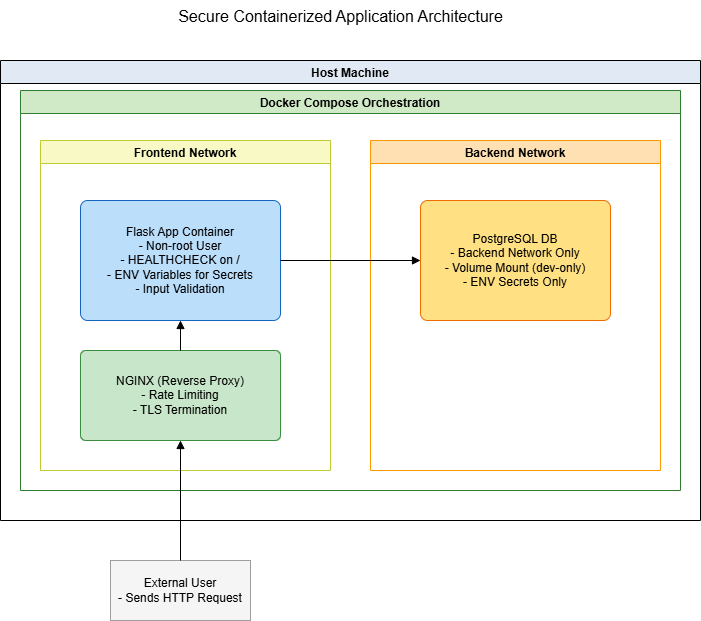

The diagram above was exported from draw.io. Its source (the exported page's mxGraphModel, read from the mxfile embedded in the PNG):
<mxGraphModel dx="1034" dy="570" grid="1" gridSize="10" guides="1" tooltips="1" connect="1" arrows="1" fold="1" page="1" pageScale="1" pageWidth="850" pageHeight="1100" math="0" shadow="0">
  <root>
    <mxCell id="0" />
    <mxCell id="1" parent="0" />
    <mxCell id="HSUHtfdyVLOzArJMvnf7-1" value="Secure Containerized Application Architecture" style="text;html=1;strokeColor=none;fillColor=none;align=center;fontSize=16;fontColor=#000000;" vertex="1" parent="1">
      <mxGeometry x="180" width="440" height="30" as="geometry" />
    </mxCell>
    <mxCell id="HSUHtfdyVLOzArJMvnf7-2" value="Host Machine" style="swimlane;fillColor=#e1eaf4;strokeColor=#000000;" vertex="1" parent="1">
      <mxGeometry x="60" y="60" width="700" height="460" as="geometry" />
    </mxCell>
    <mxCell id="HSUHtfdyVLOzArJMvnf7-3" value="Docker Compose Orchestration" style="swimlane;fillColor=#d0e9c6;strokeColor=#2e7d32;" vertex="1" parent="HSUHtfdyVLOzArJMvnf7-2">
      <mxGeometry x="20" y="30" width="660" height="400" as="geometry">
        <mxRectangle x="20" y="30" width="210" height="30" as="alternateBounds" />
      </mxGeometry>
    </mxCell>
    <mxCell id="HSUHtfdyVLOzArJMvnf7-4" value="Frontend Network" style="swimlane;fillColor=#f9f9c5;strokeColor=#c0ca33;" vertex="1" parent="HSUHtfdyVLOzArJMvnf7-3">
      <mxGeometry x="20" y="50" width="290" height="330" as="geometry">
        <mxRectangle x="20" y="50" width="140" height="30" as="alternateBounds" />
      </mxGeometry>
    </mxCell>
    <mxCell id="HSUHtfdyVLOzArJMvnf7-5" value="Flask App Container&#10;- Non-root User&#10;- HEALTHCHECK on /&#10;- ENV Variables for Secrets&#10;- Input Validation" style="shape=mxgraph.flowchart.process;rounded=1;whiteSpace=wrap;html=1;fillColor=#bbdefb;strokeColor=#1565c0;" vertex="1" parent="HSUHtfdyVLOzArJMvnf7-4">
      <mxGeometry x="40" y="60" width="200" height="120" as="geometry" />
    </mxCell>
    <mxCell id="HSUHtfdyVLOzArJMvnf7-6" value="NGINX (Reverse Proxy)&#10;- Rate Limiting&#10;- TLS Termination" style="shape=mxgraph.flowchart.process;rounded=1;whiteSpace=wrap;html=1;fillColor=#c8e6c9;strokeColor=#388e3c;" vertex="1" parent="HSUHtfdyVLOzArJMvnf7-4">
      <mxGeometry x="40" y="210" width="200" height="90" as="geometry" />
    </mxCell>
    <mxCell id="HSUHtfdyVLOzArJMvnf7-7" value="Backend Network" style="swimlane;fillColor=#ffe0b2;strokeColor=#ff9800;" vertex="1" parent="HSUHtfdyVLOzArJMvnf7-3">
      <mxGeometry x="350" y="50" width="290" height="330" as="geometry" />
    </mxCell>
    <mxCell id="HSUHtfdyVLOzArJMvnf7-8" value="PostgreSQL DB&#10;- Backend Network Only&#10;- Volume Mount (dev-only)&#10;- ENV Secrets Only" style="shape=mxgraph.flowchart.process;rounded=1;whiteSpace=wrap;html=1;fillColor=#ffe082;strokeColor=#ef6c00;" vertex="1" parent="HSUHtfdyVLOzArJMvnf7-7">
      <mxGeometry x="50" y="60" width="190" height="120" as="geometry" />
    </mxCell>
    <mxCell id="HSUHtfdyVLOzArJMvnf7-9" style="endArrow=block;html=1;strokeColor=#000000;" edge="1" parent="1" source="HSUHtfdyVLOzArJMvnf7-5" target="HSUHtfdyVLOzArJMvnf7-8">
      <mxGeometry relative="1" as="geometry" />
    </mxCell>
    <mxCell id="HSUHtfdyVLOzArJMvnf7-10" value="External User&#10;- Sends HTTP Request" style="shape=mxgraph.basic.rect;whiteSpace=wrap;html=1;rounded=1;fillColor=#f5f5f5;strokeColor=#9e9e9e;" vertex="1" parent="1">
      <mxGeometry x="170" y="560" width="140" height="60" as="geometry" />
    </mxCell>
    <mxCell id="HSUHtfdyVLOzArJMvnf7-11" style="endArrow=block;html=1;strokeColor=#000000;" edge="1" parent="1" source="HSUHtfdyVLOzArJMvnf7-10" target="HSUHtfdyVLOzArJMvnf7-6">
      <mxGeometry relative="1" as="geometry" />
    </mxCell>
    <mxCell id="HSUHtfdyVLOzArJMvnf7-12" style="endArrow=block;html=1;strokeColor=#000000;" edge="1" parent="1" source="HSUHtfdyVLOzArJMvnf7-6" target="HSUHtfdyVLOzArJMvnf7-5">
      <mxGeometry relative="1" as="geometry" />
    </mxCell>
  </root>
</mxGraphModel>